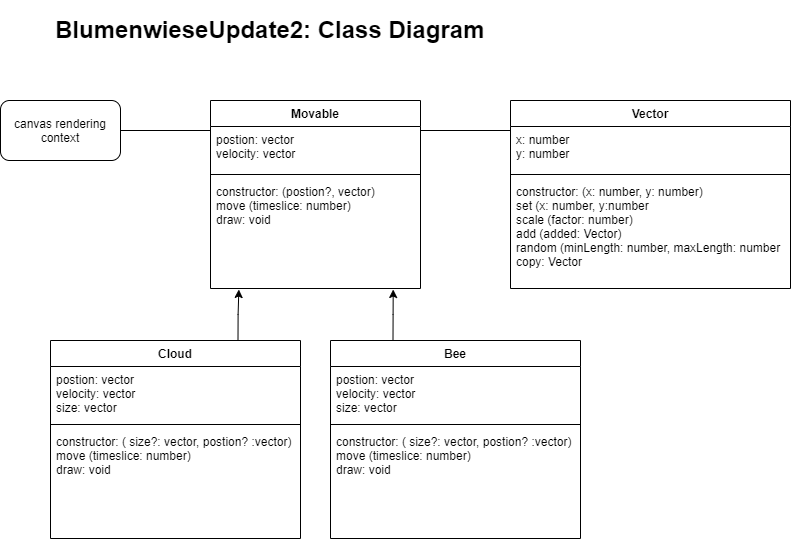

The diagram above was exported from draw.io. Its source (the exported page's mxGraphModel, read from the mxfile embedded in the PNG):
<mxGraphModel dx="2076" dy="1158" grid="1" gridSize="10" guides="1" tooltips="1" connect="1" arrows="1" fold="1" page="1" pageScale="1" pageWidth="827" pageHeight="1169" math="0" shadow="0">
  <root>
    <mxCell id="WIyWlLk6GJQsqaUBKTNV-0" />
    <mxCell id="WIyWlLk6GJQsqaUBKTNV-1" parent="WIyWlLk6GJQsqaUBKTNV-0" />
    <mxCell id="Ud_N0l0adrZJCiC50KvV-1" value="&lt;h1&gt;BlumenwieseUpdate2: Class Diagram&lt;/h1&gt;" style="text;html=1;strokeColor=none;fillColor=none;spacing=5;spacingTop=-20;whiteSpace=wrap;overflow=hidden;rounded=0;" vertex="1" parent="WIyWlLk6GJQsqaUBKTNV-1">
      <mxGeometry x="80" y="20" width="540" height="120" as="geometry" />
    </mxCell>
    <mxCell id="Ud_N0l0adrZJCiC50KvV-2" value="canvas rendering context" style="rounded=1;whiteSpace=wrap;html=1;" vertex="1" parent="WIyWlLk6GJQsqaUBKTNV-1">
      <mxGeometry x="30" y="110" width="120" height="60" as="geometry" />
    </mxCell>
    <mxCell id="Ud_N0l0adrZJCiC50KvV-3" value="Movable" style="swimlane;fontStyle=1;align=center;verticalAlign=top;childLayout=stackLayout;horizontal=1;startSize=26;horizontalStack=0;resizeParent=1;resizeParentMax=0;resizeLast=0;collapsible=1;marginBottom=0;" vertex="1" parent="WIyWlLk6GJQsqaUBKTNV-1">
      <mxGeometry x="240" y="110" width="210" height="188" as="geometry" />
    </mxCell>
    <mxCell id="Ud_N0l0adrZJCiC50KvV-4" value="postion: vector&#10;velocity: vector" style="text;strokeColor=none;fillColor=none;align=left;verticalAlign=top;spacingLeft=4;spacingRight=4;overflow=hidden;rotatable=0;points=[[0,0.5],[1,0.5]];portConstraint=eastwest;" vertex="1" parent="Ud_N0l0adrZJCiC50KvV-3">
      <mxGeometry y="26" width="210" height="44" as="geometry" />
    </mxCell>
    <mxCell id="Ud_N0l0adrZJCiC50KvV-5" value="" style="line;strokeWidth=1;fillColor=none;align=left;verticalAlign=middle;spacingTop=-1;spacingLeft=3;spacingRight=3;rotatable=0;labelPosition=right;points=[];portConstraint=eastwest;" vertex="1" parent="Ud_N0l0adrZJCiC50KvV-3">
      <mxGeometry y="70" width="210" height="8" as="geometry" />
    </mxCell>
    <mxCell id="Ud_N0l0adrZJCiC50KvV-6" value="constructor: (postion?, vector)&#10;move (timeslice: number)&#10;draw: void" style="text;strokeColor=none;fillColor=none;align=left;verticalAlign=top;spacingLeft=4;spacingRight=4;overflow=hidden;rotatable=0;points=[[0,0.5],[1,0.5]];portConstraint=eastwest;" vertex="1" parent="Ud_N0l0adrZJCiC50KvV-3">
      <mxGeometry y="78" width="210" height="110" as="geometry" />
    </mxCell>
    <mxCell id="Ud_N0l0adrZJCiC50KvV-7" value="Vector" style="swimlane;fontStyle=1;align=center;verticalAlign=top;childLayout=stackLayout;horizontal=1;startSize=26;horizontalStack=0;resizeParent=1;resizeParentMax=0;resizeLast=0;collapsible=1;marginBottom=0;" vertex="1" parent="WIyWlLk6GJQsqaUBKTNV-1">
      <mxGeometry x="540" y="110" width="280" height="188" as="geometry" />
    </mxCell>
    <mxCell id="Ud_N0l0adrZJCiC50KvV-8" value="x: number&#10;y: number" style="text;strokeColor=none;fillColor=none;align=left;verticalAlign=top;spacingLeft=4;spacingRight=4;overflow=hidden;rotatable=0;points=[[0,0.5],[1,0.5]];portConstraint=eastwest;" vertex="1" parent="Ud_N0l0adrZJCiC50KvV-7">
      <mxGeometry y="26" width="280" height="44" as="geometry" />
    </mxCell>
    <mxCell id="Ud_N0l0adrZJCiC50KvV-9" value="" style="line;strokeWidth=1;fillColor=none;align=left;verticalAlign=middle;spacingTop=-1;spacingLeft=3;spacingRight=3;rotatable=0;labelPosition=right;points=[];portConstraint=eastwest;" vertex="1" parent="Ud_N0l0adrZJCiC50KvV-7">
      <mxGeometry y="70" width="280" height="8" as="geometry" />
    </mxCell>
    <mxCell id="Ud_N0l0adrZJCiC50KvV-10" value="constructor: (x: number, y: number)&#10;set (x: number, y:number&#10;scale (factor: number)&#10;add (added: Vector)&#10;random (minLength: number, maxLength: number&#10;copy: Vector" style="text;strokeColor=none;fillColor=none;align=left;verticalAlign=top;spacingLeft=4;spacingRight=4;overflow=hidden;rotatable=0;points=[[0,0.5],[1,0.5]];portConstraint=eastwest;" vertex="1" parent="Ud_N0l0adrZJCiC50KvV-7">
      <mxGeometry y="78" width="280" height="110" as="geometry" />
    </mxCell>
    <mxCell id="Ud_N0l0adrZJCiC50KvV-20" style="edgeStyle=orthogonalEdgeStyle;rounded=0;orthogonalLoop=1;jettySize=auto;html=1;exitX=0.75;exitY=0;exitDx=0;exitDy=0;entryX=0.135;entryY=1.009;entryDx=0;entryDy=0;entryPerimeter=0;" edge="1" parent="WIyWlLk6GJQsqaUBKTNV-1" source="Ud_N0l0adrZJCiC50KvV-11" target="Ud_N0l0adrZJCiC50KvV-6">
      <mxGeometry relative="1" as="geometry" />
    </mxCell>
    <mxCell id="Ud_N0l0adrZJCiC50KvV-11" value="Cloud" style="swimlane;fontStyle=1;align=center;verticalAlign=top;childLayout=stackLayout;horizontal=1;startSize=26;horizontalStack=0;resizeParent=1;resizeParentMax=0;resizeLast=0;collapsible=1;marginBottom=0;" vertex="1" parent="WIyWlLk6GJQsqaUBKTNV-1">
      <mxGeometry x="80" y="350" width="250" height="198" as="geometry" />
    </mxCell>
    <mxCell id="Ud_N0l0adrZJCiC50KvV-12" value="postion: vector&#10;velocity: vector&#10;size: vector" style="text;strokeColor=none;fillColor=none;align=left;verticalAlign=top;spacingLeft=4;spacingRight=4;overflow=hidden;rotatable=0;points=[[0,0.5],[1,0.5]];portConstraint=eastwest;" vertex="1" parent="Ud_N0l0adrZJCiC50KvV-11">
      <mxGeometry y="26" width="250" height="54" as="geometry" />
    </mxCell>
    <mxCell id="Ud_N0l0adrZJCiC50KvV-13" value="" style="line;strokeWidth=1;fillColor=none;align=left;verticalAlign=middle;spacingTop=-1;spacingLeft=3;spacingRight=3;rotatable=0;labelPosition=right;points=[];portConstraint=eastwest;" vertex="1" parent="Ud_N0l0adrZJCiC50KvV-11">
      <mxGeometry y="80" width="250" height="8" as="geometry" />
    </mxCell>
    <mxCell id="Ud_N0l0adrZJCiC50KvV-14" value="constructor: ( size?: vector, postion? :vector)&#10;move (timeslice: number)&#10;draw: void" style="text;strokeColor=none;fillColor=none;align=left;verticalAlign=top;spacingLeft=4;spacingRight=4;overflow=hidden;rotatable=0;points=[[0,0.5],[1,0.5]];portConstraint=eastwest;" vertex="1" parent="Ud_N0l0adrZJCiC50KvV-11">
      <mxGeometry y="88" width="250" height="110" as="geometry" />
    </mxCell>
    <mxCell id="Ud_N0l0adrZJCiC50KvV-21" style="edgeStyle=orthogonalEdgeStyle;rounded=0;orthogonalLoop=1;jettySize=auto;html=1;exitX=0.25;exitY=0;exitDx=0;exitDy=0;entryX=0.87;entryY=1.009;entryDx=0;entryDy=0;entryPerimeter=0;" edge="1" parent="WIyWlLk6GJQsqaUBKTNV-1" source="Ud_N0l0adrZJCiC50KvV-15" target="Ud_N0l0adrZJCiC50KvV-6">
      <mxGeometry relative="1" as="geometry" />
    </mxCell>
    <mxCell id="Ud_N0l0adrZJCiC50KvV-15" value="Bee" style="swimlane;fontStyle=1;align=center;verticalAlign=top;childLayout=stackLayout;horizontal=1;startSize=26;horizontalStack=0;resizeParent=1;resizeParentMax=0;resizeLast=0;collapsible=1;marginBottom=0;" vertex="1" parent="WIyWlLk6GJQsqaUBKTNV-1">
      <mxGeometry x="360" y="350" width="250" height="198" as="geometry" />
    </mxCell>
    <mxCell id="Ud_N0l0adrZJCiC50KvV-16" value="postion: vector&#10;velocity: vector&#10;size: vector" style="text;strokeColor=none;fillColor=none;align=left;verticalAlign=top;spacingLeft=4;spacingRight=4;overflow=hidden;rotatable=0;points=[[0,0.5],[1,0.5]];portConstraint=eastwest;" vertex="1" parent="Ud_N0l0adrZJCiC50KvV-15">
      <mxGeometry y="26" width="250" height="54" as="geometry" />
    </mxCell>
    <mxCell id="Ud_N0l0adrZJCiC50KvV-17" value="" style="line;strokeWidth=1;fillColor=none;align=left;verticalAlign=middle;spacingTop=-1;spacingLeft=3;spacingRight=3;rotatable=0;labelPosition=right;points=[];portConstraint=eastwest;" vertex="1" parent="Ud_N0l0adrZJCiC50KvV-15">
      <mxGeometry y="80" width="250" height="8" as="geometry" />
    </mxCell>
    <mxCell id="Ud_N0l0adrZJCiC50KvV-18" value="constructor: ( size?: vector, postion? :vector)&#10;move (timeslice: number)&#10;draw: void" style="text;strokeColor=none;fillColor=none;align=left;verticalAlign=top;spacingLeft=4;spacingRight=4;overflow=hidden;rotatable=0;points=[[0,0.5],[1,0.5]];portConstraint=eastwest;" vertex="1" parent="Ud_N0l0adrZJCiC50KvV-15">
      <mxGeometry y="88" width="250" height="110" as="geometry" />
    </mxCell>
    <mxCell id="Ud_N0l0adrZJCiC50KvV-22" value="" style="line;strokeWidth=1;fillColor=none;align=left;verticalAlign=middle;spacingTop=-1;spacingLeft=3;spacingRight=3;rotatable=0;labelPosition=right;points=[];portConstraint=eastwest;" vertex="1" parent="WIyWlLk6GJQsqaUBKTNV-1">
      <mxGeometry x="450" y="136" width="90" height="8" as="geometry" />
    </mxCell>
    <mxCell id="Ud_N0l0adrZJCiC50KvV-23" value="" style="line;strokeWidth=1;fillColor=none;align=left;verticalAlign=middle;spacingTop=-1;spacingLeft=3;spacingRight=3;rotatable=0;labelPosition=right;points=[];portConstraint=eastwest;" vertex="1" parent="WIyWlLk6GJQsqaUBKTNV-1">
      <mxGeometry x="150" y="136" width="90" height="8" as="geometry" />
    </mxCell>
  </root>
</mxGraphModel>